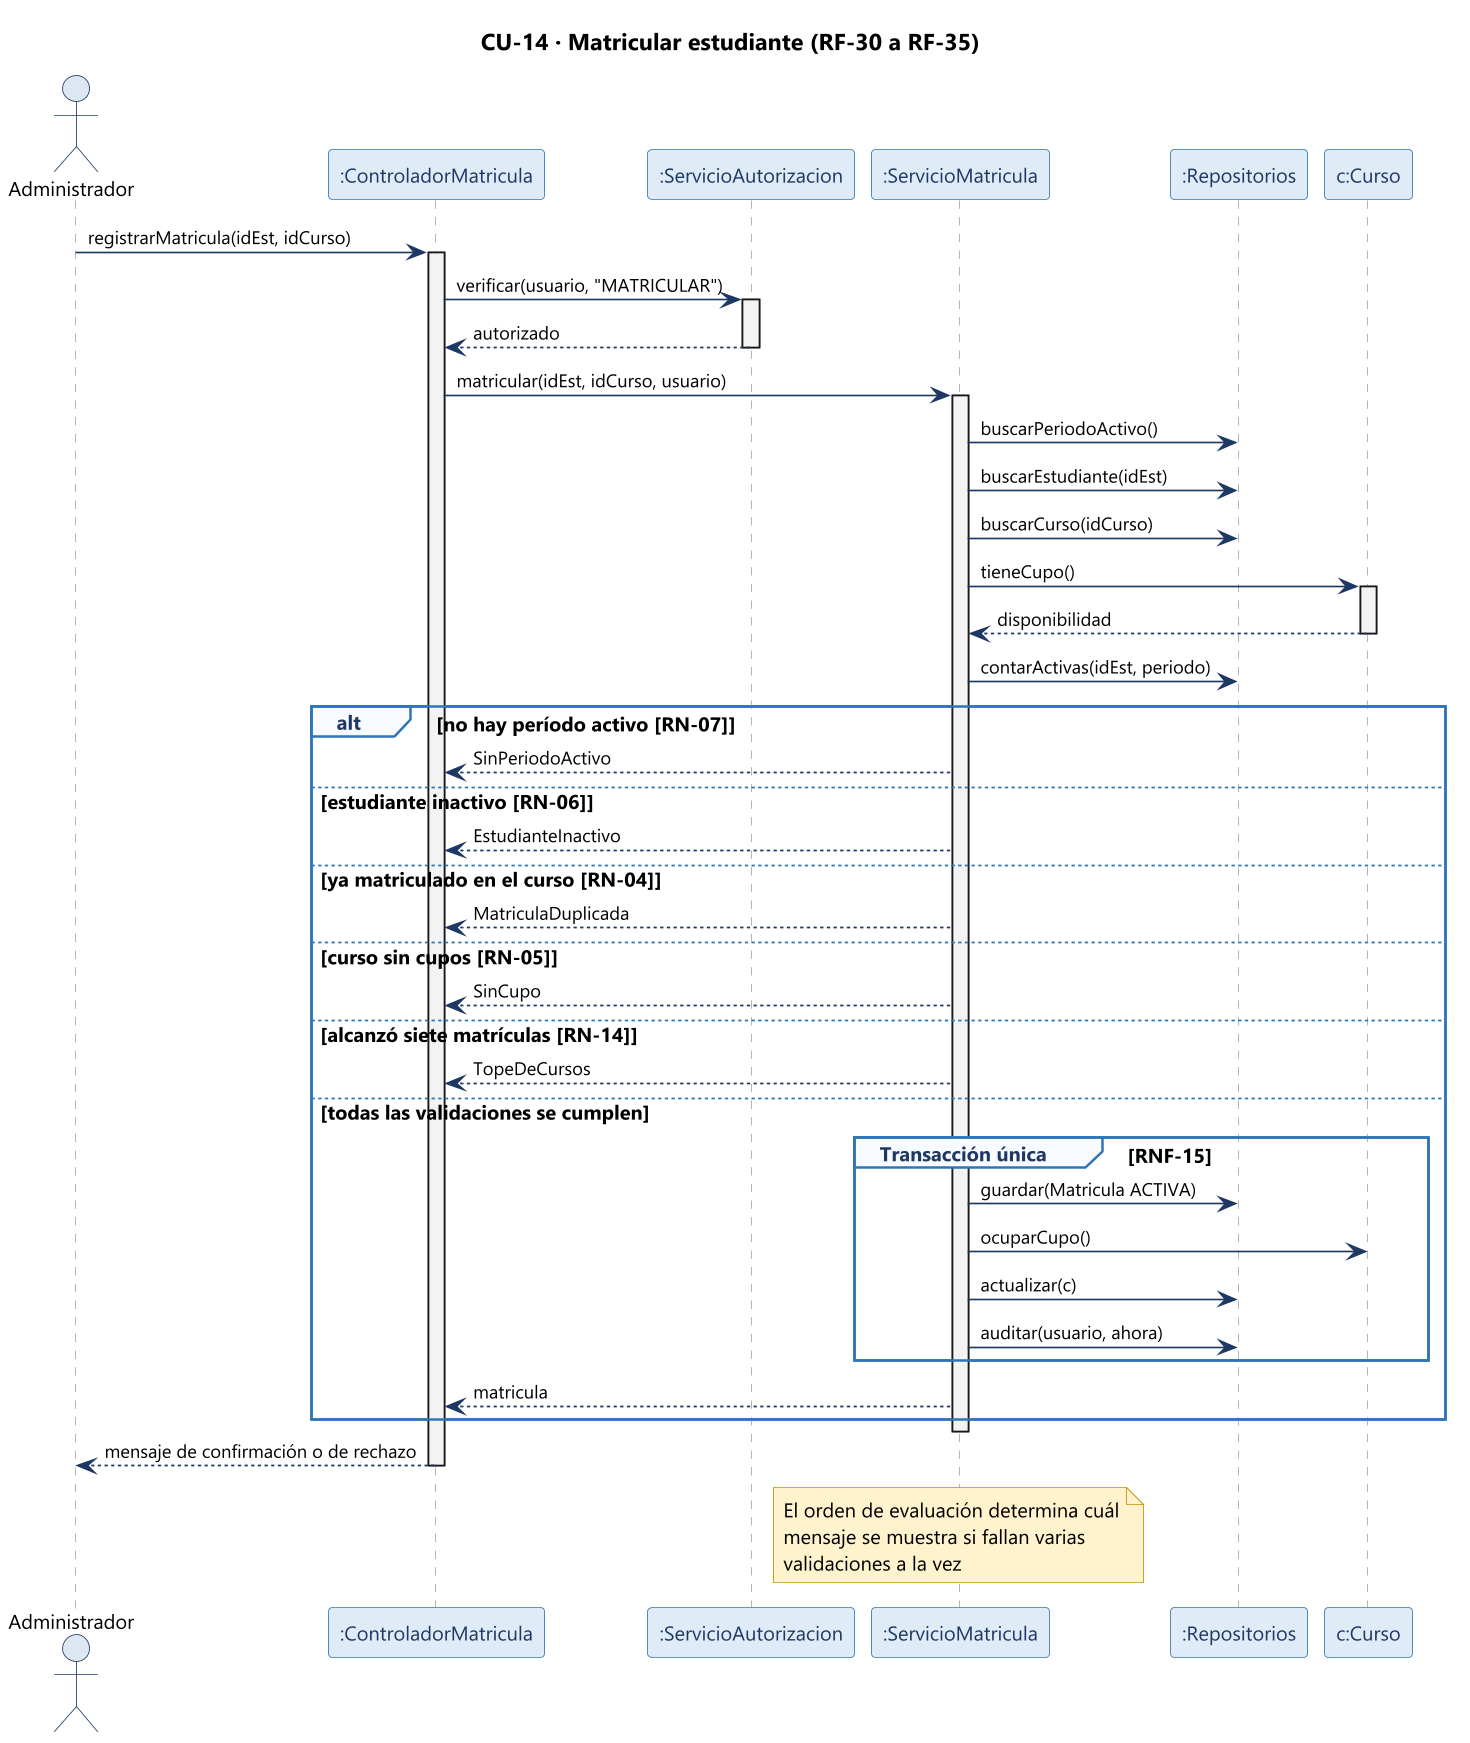

The diagram above was rendered by PlantUML. Its source (embedded in the PNG):
@startuml 10-secuencia-matricular
skinparam dpi 160
skinparam defaultFontName "Segoe UI"
skinparam defaultFontSize 12
skinparam shadowing false
skinparam backgroundColor #FFFFFF
skinparam ArrowColor #1F3864
skinparam ArrowFontSize 11
skinparam sequence {
  ParticipantBorderColor #2E75B6
  ParticipantBackgroundColor #DEEBF7
  ParticipantFontColor #1F3864
  ActorBorderColor #1F3864
  ActorBackgroundColor #DCE6F1
  LifeLineBorderColor #A6A6A6
  LifeLineBackgroundColor #F2F2F2
  GroupBorderColor #2E75B6
  GroupBackgroundColor #F7FAFE
  GroupHeaderFontColor #1F3864
}
skinparam note {
  BackgroundColor #FFF2CC
  BorderColor #BF9000
}

title CU-14 · Matricular estudiante (RF-30 a RF-35)

actor "Administrador" as A
participant ":ControladorMatricula" as C
participant ":ServicioAutorizacion" as Z
participant ":ServicioMatricula" as S
participant ":Repositorios" as R
participant "c:Curso" as CU

A -> C : registrarMatricula(idEst, idCurso)
activate C
C -> Z : verificar(usuario, "MATRICULAR")
activate Z
Z --> C : autorizado
deactivate Z

C -> S : matricular(idEst, idCurso, usuario)
activate S
S -> R : buscarPeriodoActivo()
S -> R : buscarEstudiante(idEst)
S -> R : buscarCurso(idCurso)
S -> CU : tieneCupo()
activate CU
CU --> S : disponibilidad
deactivate CU
S -> R : contarActivas(idEst, periodo)

alt no hay período activo [RN-07]
  S --> C : SinPeriodoActivo
else estudiante inactivo [RN-06]
  S --> C : EstudianteInactivo
else ya matriculado en el curso [RN-04]
  S --> C : MatriculaDuplicada
else curso sin cupos [RN-05]
  S --> C : SinCupo
else alcanzó siete matrículas [RN-14]
  S --> C : TopeDeCursos
else todas las validaciones se cumplen
  group Transacción única [RNF-15]
    S -> R : guardar(Matricula ACTIVA)
    S -> CU : ocuparCupo()
    S -> R : actualizar(c)
    S -> R : auditar(usuario, ahora)
  end
  S --> C : matricula
end
deactivate S

C --> A : mensaje de confirmación o de rechazo
deactivate C

note over S
  El orden de evaluación determina cuál
  mensaje se muestra si fallan varias
  validaciones a la vez
end note
@enduml